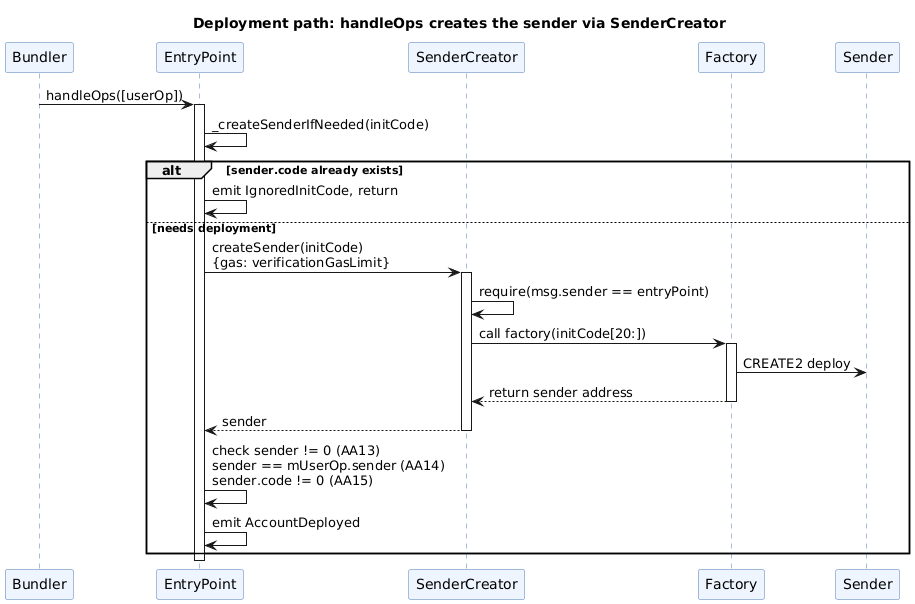

The diagram above was rendered by PlantUML. Its source (embedded in the PNG):
@startuml
title Deployment path: handleOps creates the sender via SenderCreator
skinparam shadowing false
skinparam sequence {
  ParticipantBackgroundColor #EEF5FF
  ParticipantBorderColor #4A78B5
  LifeLineBorderColor #4A78B5
}

participant "Bundler" as B
participant "EntryPoint" as EP
participant "SenderCreator" as SC
participant "Factory" as F
participant "Sender" as S

B -> EP : handleOps([userOp])
activate EP
EP -> EP : _createSenderIfNeeded(initCode)
alt sender.code already exists
  EP -> EP : emit IgnoredInitCode, return
else needs deployment
  EP -> SC : createSender(initCode)\n{gas: verificationGasLimit}
  activate SC
  SC -> SC : require(msg.sender == entryPoint)
  SC -> F : call factory(initCode[20:])
  activate F
  F -> S : CREATE2 deploy
  F --> SC : return sender address
  deactivate F
  SC --> EP : sender
  deactivate SC
  EP -> EP : check sender != 0 (AA13)\nsender == mUserOp.sender (AA14)\nsender.code != 0 (AA15)
  EP -> EP : emit AccountDeployed
end
deactivate EP
@enduml